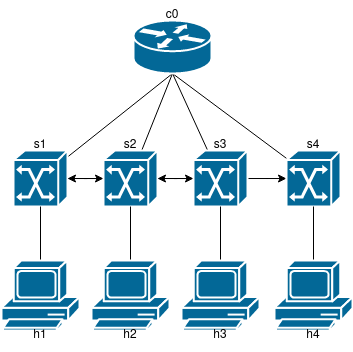

The diagram above was exported from draw.io. Its source (the exported page's mxGraphModel, read from the mxfile embedded in the PNG):
<mxGraphModel dx="923" dy="541" grid="1" gridSize="10" guides="1" tooltips="1" connect="1" arrows="1" fold="1" page="1" pageScale="1" pageWidth="1100" pageHeight="850" background="none" math="0" shadow="0">
  <root>
    <mxCell id="0" />
    <mxCell id="1" parent="0" />
    <mxCell id="ZBte--Sg30mNeYF0z80J-6" value="" style="edgeStyle=orthogonalEdgeStyle;rounded=0;orthogonalLoop=1;jettySize=auto;html=1;" edge="1" parent="1" source="ZBte--Sg30mNeYF0z80J-1" target="ZBte--Sg30mNeYF0z80J-2">
      <mxGeometry relative="1" as="geometry" />
    </mxCell>
    <mxCell id="ZBte--Sg30mNeYF0z80J-17" style="rounded=0;orthogonalLoop=1;jettySize=auto;html=1;entryX=0.5;entryY=1;entryDx=0;entryDy=0;entryPerimeter=0;endArrow=none;endFill=0;" edge="1" parent="1" source="ZBte--Sg30mNeYF0z80J-1" target="ZBte--Sg30mNeYF0z80J-5">
      <mxGeometry relative="1" as="geometry" />
    </mxCell>
    <mxCell id="ZBte--Sg30mNeYF0z80J-1" value="" style="shape=mxgraph.cisco.switches.atm_switch;sketch=0;html=1;pointerEvents=1;dashed=0;fillColor=#036897;strokeColor=#ffffff;strokeWidth=2;verticalLabelPosition=bottom;verticalAlign=top;align=center;outlineConnect=0;" vertex="1" parent="1">
      <mxGeometry x="250" y="190" width="54" height="56" as="geometry" />
    </mxCell>
    <mxCell id="ZBte--Sg30mNeYF0z80J-7" value="" style="edgeStyle=orthogonalEdgeStyle;rounded=0;orthogonalLoop=1;jettySize=auto;html=1;" edge="1" parent="1" source="ZBte--Sg30mNeYF0z80J-2" target="ZBte--Sg30mNeYF0z80J-1">
      <mxGeometry relative="1" as="geometry" />
    </mxCell>
    <mxCell id="ZBte--Sg30mNeYF0z80J-11" value="" style="edgeStyle=orthogonalEdgeStyle;rounded=0;orthogonalLoop=1;jettySize=auto;html=1;" edge="1" parent="1" source="ZBte--Sg30mNeYF0z80J-2" target="ZBte--Sg30mNeYF0z80J-3">
      <mxGeometry relative="1" as="geometry" />
    </mxCell>
    <mxCell id="ZBte--Sg30mNeYF0z80J-20" value="" style="edgeStyle=none;rounded=0;orthogonalLoop=1;jettySize=auto;html=1;endArrow=none;endFill=0;entryX=0.5;entryY=1;entryDx=0;entryDy=0;entryPerimeter=0;" edge="1" parent="1" source="ZBte--Sg30mNeYF0z80J-2" target="ZBte--Sg30mNeYF0z80J-5">
      <mxGeometry relative="1" as="geometry" />
    </mxCell>
    <mxCell id="ZBte--Sg30mNeYF0z80J-2" value="" style="shape=mxgraph.cisco.switches.atm_switch;sketch=0;html=1;pointerEvents=1;dashed=0;fillColor=#036897;strokeColor=#ffffff;strokeWidth=2;verticalLabelPosition=bottom;verticalAlign=top;align=center;outlineConnect=0;" vertex="1" parent="1">
      <mxGeometry x="340" y="190" width="54" height="56" as="geometry" />
    </mxCell>
    <mxCell id="ZBte--Sg30mNeYF0z80J-10" value="" style="edgeStyle=orthogonalEdgeStyle;rounded=0;orthogonalLoop=1;jettySize=auto;html=1;" edge="1" parent="1" source="ZBte--Sg30mNeYF0z80J-3" target="ZBte--Sg30mNeYF0z80J-2">
      <mxGeometry relative="1" as="geometry" />
    </mxCell>
    <mxCell id="ZBte--Sg30mNeYF0z80J-12" value="" style="edgeStyle=orthogonalEdgeStyle;rounded=0;orthogonalLoop=1;jettySize=auto;html=1;" edge="1" parent="1" source="ZBte--Sg30mNeYF0z80J-3" target="ZBte--Sg30mNeYF0z80J-4">
      <mxGeometry relative="1" as="geometry" />
    </mxCell>
    <mxCell id="ZBte--Sg30mNeYF0z80J-21" value="" style="edgeStyle=none;rounded=0;orthogonalLoop=1;jettySize=auto;html=1;endArrow=none;endFill=0;entryX=0.5;entryY=1;entryDx=0;entryDy=0;entryPerimeter=0;" edge="1" parent="1" source="ZBte--Sg30mNeYF0z80J-3" target="ZBte--Sg30mNeYF0z80J-5">
      <mxGeometry relative="1" as="geometry" />
    </mxCell>
    <mxCell id="ZBte--Sg30mNeYF0z80J-3" value="" style="shape=mxgraph.cisco.switches.atm_switch;sketch=0;html=1;pointerEvents=1;dashed=0;fillColor=#036897;strokeColor=#ffffff;strokeWidth=2;verticalLabelPosition=bottom;verticalAlign=top;align=center;outlineConnect=0;" vertex="1" parent="1">
      <mxGeometry x="430" y="190" width="54" height="56" as="geometry" />
    </mxCell>
    <mxCell id="ZBte--Sg30mNeYF0z80J-22" style="edgeStyle=none;rounded=0;orthogonalLoop=1;jettySize=auto;html=1;entryX=0.5;entryY=1;entryDx=0;entryDy=0;entryPerimeter=0;endArrow=none;endFill=0;" edge="1" parent="1" source="ZBte--Sg30mNeYF0z80J-4" target="ZBte--Sg30mNeYF0z80J-5">
      <mxGeometry relative="1" as="geometry" />
    </mxCell>
    <mxCell id="ZBte--Sg30mNeYF0z80J-4" value="" style="shape=mxgraph.cisco.switches.atm_switch;sketch=0;html=1;pointerEvents=1;dashed=0;fillColor=#036897;strokeColor=#ffffff;strokeWidth=2;verticalLabelPosition=bottom;verticalAlign=top;align=center;outlineConnect=0;" vertex="1" parent="1">
      <mxGeometry x="523" y="190" width="54" height="56" as="geometry" />
    </mxCell>
    <mxCell id="ZBte--Sg30mNeYF0z80J-5" value="" style="shape=mxgraph.cisco.routers.router;sketch=0;html=1;pointerEvents=1;dashed=0;fillColor=#036897;strokeColor=#ffffff;strokeWidth=2;verticalLabelPosition=bottom;verticalAlign=top;align=center;outlineConnect=0;" vertex="1" parent="1">
      <mxGeometry x="370" y="60" width="78" height="53" as="geometry" />
    </mxCell>
    <mxCell id="ZBte--Sg30mNeYF0z80J-29" value="" style="edgeStyle=none;rounded=0;orthogonalLoop=1;jettySize=auto;html=1;endArrow=none;endFill=0;" edge="1" parent="1" source="ZBte--Sg30mNeYF0z80J-25" target="ZBte--Sg30mNeYF0z80J-1">
      <mxGeometry relative="1" as="geometry" />
    </mxCell>
    <mxCell id="ZBte--Sg30mNeYF0z80J-25" value="" style="shape=mxgraph.cisco.computers_and_peripherals.pc;sketch=0;html=1;pointerEvents=1;dashed=0;fillColor=#036897;strokeColor=#ffffff;strokeWidth=2;verticalLabelPosition=bottom;verticalAlign=top;align=center;outlineConnect=0;" vertex="1" parent="1">
      <mxGeometry x="238" y="300" width="78" height="70" as="geometry" />
    </mxCell>
    <mxCell id="ZBte--Sg30mNeYF0z80J-30" value="" style="edgeStyle=none;rounded=0;orthogonalLoop=1;jettySize=auto;html=1;endArrow=none;endFill=0;" edge="1" parent="1" source="ZBte--Sg30mNeYF0z80J-26" target="ZBte--Sg30mNeYF0z80J-2">
      <mxGeometry relative="1" as="geometry" />
    </mxCell>
    <mxCell id="ZBte--Sg30mNeYF0z80J-26" value="" style="shape=mxgraph.cisco.computers_and_peripherals.pc;sketch=0;html=1;pointerEvents=1;dashed=0;fillColor=#036897;strokeColor=#ffffff;strokeWidth=2;verticalLabelPosition=bottom;verticalAlign=top;align=center;outlineConnect=0;" vertex="1" parent="1">
      <mxGeometry x="328" y="300" width="78" height="70" as="geometry" />
    </mxCell>
    <mxCell id="ZBte--Sg30mNeYF0z80J-31" value="" style="edgeStyle=none;rounded=0;orthogonalLoop=1;jettySize=auto;html=1;endArrow=none;endFill=0;" edge="1" parent="1" source="ZBte--Sg30mNeYF0z80J-27" target="ZBte--Sg30mNeYF0z80J-3">
      <mxGeometry relative="1" as="geometry" />
    </mxCell>
    <mxCell id="ZBte--Sg30mNeYF0z80J-27" value="" style="shape=mxgraph.cisco.computers_and_peripherals.pc;sketch=0;html=1;pointerEvents=1;dashed=0;fillColor=#036897;strokeColor=#ffffff;strokeWidth=2;verticalLabelPosition=bottom;verticalAlign=top;align=center;outlineConnect=0;" vertex="1" parent="1">
      <mxGeometry x="418" y="300" width="78" height="70" as="geometry" />
    </mxCell>
    <mxCell id="ZBte--Sg30mNeYF0z80J-32" value="" style="edgeStyle=none;rounded=0;orthogonalLoop=1;jettySize=auto;html=1;endArrow=none;endFill=0;" edge="1" parent="1" source="ZBte--Sg30mNeYF0z80J-28" target="ZBte--Sg30mNeYF0z80J-4">
      <mxGeometry relative="1" as="geometry" />
    </mxCell>
    <mxCell id="ZBte--Sg30mNeYF0z80J-28" value="" style="shape=mxgraph.cisco.computers_and_peripherals.pc;sketch=0;html=1;pointerEvents=1;dashed=0;fillColor=#036897;strokeColor=#ffffff;strokeWidth=2;verticalLabelPosition=bottom;verticalAlign=top;align=center;outlineConnect=0;" vertex="1" parent="1">
      <mxGeometry x="511" y="300" width="78" height="70" as="geometry" />
    </mxCell>
    <mxCell id="ZBte--Sg30mNeYF0z80J-33" value="c0" style="text;html=1;strokeColor=none;fillColor=none;align=center;verticalAlign=middle;whiteSpace=wrap;rounded=0;" vertex="1" parent="1">
      <mxGeometry x="379" y="40" width="60" height="30" as="geometry" />
    </mxCell>
    <mxCell id="ZBte--Sg30mNeYF0z80J-34" value="s1" style="text;html=1;strokeColor=none;fillColor=none;align=center;verticalAlign=middle;whiteSpace=wrap;rounded=0;" vertex="1" parent="1">
      <mxGeometry x="247" y="170" width="60" height="30" as="geometry" />
    </mxCell>
    <mxCell id="ZBte--Sg30mNeYF0z80J-35" value="s2" style="text;html=1;strokeColor=none;fillColor=none;align=center;verticalAlign=middle;whiteSpace=wrap;rounded=0;" vertex="1" parent="1">
      <mxGeometry x="337" y="170" width="60" height="30" as="geometry" />
    </mxCell>
    <mxCell id="ZBte--Sg30mNeYF0z80J-36" value="s3" style="text;html=1;strokeColor=none;fillColor=none;align=center;verticalAlign=middle;whiteSpace=wrap;rounded=0;" vertex="1" parent="1">
      <mxGeometry x="427" y="170" width="60" height="30" as="geometry" />
    </mxCell>
    <mxCell id="ZBte--Sg30mNeYF0z80J-37" value="s4" style="text;html=1;strokeColor=none;fillColor=none;align=center;verticalAlign=middle;whiteSpace=wrap;rounded=0;" vertex="1" parent="1">
      <mxGeometry x="520" y="170" width="60" height="30" as="geometry" />
    </mxCell>
    <mxCell id="ZBte--Sg30mNeYF0z80J-39" value="h1" style="text;html=1;strokeColor=none;fillColor=none;align=center;verticalAlign=middle;whiteSpace=wrap;rounded=0;" vertex="1" parent="1">
      <mxGeometry x="247" y="360" width="60" height="30" as="geometry" />
    </mxCell>
    <mxCell id="ZBte--Sg30mNeYF0z80J-40" value="h2" style="text;html=1;strokeColor=none;fillColor=none;align=center;verticalAlign=middle;whiteSpace=wrap;rounded=0;" vertex="1" parent="1">
      <mxGeometry x="337" y="360" width="60" height="30" as="geometry" />
    </mxCell>
    <mxCell id="ZBte--Sg30mNeYF0z80J-41" value="h3" style="text;html=1;strokeColor=none;fillColor=none;align=center;verticalAlign=middle;whiteSpace=wrap;rounded=0;" vertex="1" parent="1">
      <mxGeometry x="427" y="360" width="60" height="30" as="geometry" />
    </mxCell>
    <mxCell id="ZBte--Sg30mNeYF0z80J-42" value="h4" style="text;html=1;strokeColor=none;fillColor=none;align=center;verticalAlign=middle;whiteSpace=wrap;rounded=0;" vertex="1" parent="1">
      <mxGeometry x="520" y="360" width="60" height="30" as="geometry" />
    </mxCell>
  </root>
</mxGraphModel>